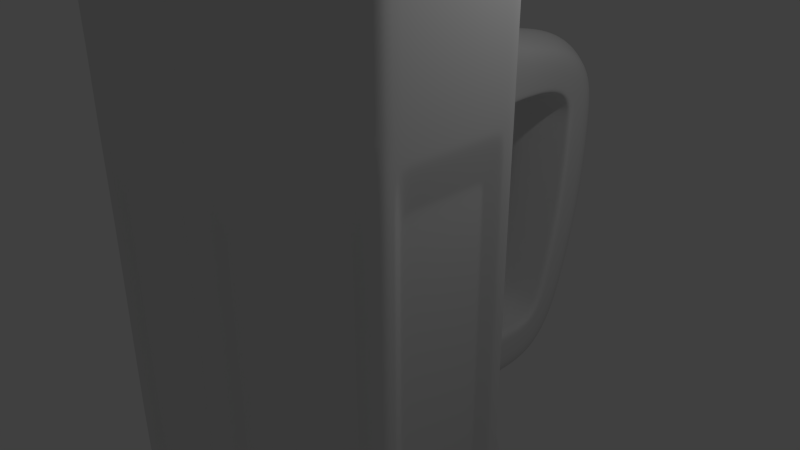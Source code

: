 # Source: choppe.blend  (saved by Blender 2.71.0; exported with 4.5.12 LTS)
import bpy
from mathutils import Matrix  # noqa: F401  (used for matrix-valued properties, if any)

bpy.ops.wm.read_factory_settings(use_empty=True)
scene = bpy.context.scene
scene.name = 'Scene'

# ---- collections
col_collection_1 = bpy.data.collections.new('Collection 1'); scene.collection.children.link(col_collection_1)

# ---- world
world_world = bpy.data.worlds.new('World'); scene.world = world_world
world_world.color = (0.05088, 0.05088, 0.05088)
world_world.use_sun_shadow = False
world_world.sun_shadow_jitter_overblur = 0.0
world_world.cycles.sampling_method = 'MANUAL'
world_world.cycles.sample_map_resolution = 256

# ---- cameras
cam_camera = bpy.data.cameras.new('Camera')
cam_camera.clip_end = 100.0
cam_camera.lens = 35.0
cam_camera.sensor_width = 32.0
cam_camera.sensor_height = 18.0
cam_camera.ortho_scale = 7.314
cam_camera.dof.focus_distance = 0.0

# ---- lights
light_lamp = bpy.data.lights.new('Lamp', 'POINT')
light_lamp.transmission_factor = 0.0
light_lamp.cutoff_distance = 30.0
light_lamp.energy = 100.0
light_lamp.shadow_buffer_clip_start = 1.001
light_lamp.shadow_soft_size = 0.1
light_lamp.shadow_maximum_resolution = 0.006
light_lamp.use_absolute_resolution = True
light_lamp.cycles.use_multiple_importance_sampling = False

# ---- meshes
me_cylinder = bpy.data.meshes.new('Cylinder')
me_cylinder.from_pydata([(0.01249, 2.436, -3.718), (0.01036, 2.355, 4.084), (-1.789, 1.482, -3.682), (1.658, 1.673, 4.084), (-2.494, -0.2184, -3.682), (2.267, -0.1549, 4.084), (-1.789, -1.919, -3.682), (1.584, -1.802, 4.084), (-0.08863, -2.624, -3.682), (-0.06287, -2.485, 4.084), (1.612, -1.919, -3.682), (-1.71, -1.802, 4.084), (2.317, -0.2184, -3.682), (-2.393, -0.1549, 4.084), (1.713, 1.732, -3.718), (-1.71, 1.492, 4.084), (0.01599, 2.365, 2.68), (1.662, 1.686, 2.682), (2.256, -0.1679, 2.678), (1.575, -1.811, 2.678), (-0.06813, -2.492, 2.678), (-1.711, -1.811, 2.678), (-2.392, -0.1679, 2.678), (-1.711, 1.475, 2.678), (1.655, 1.687, 1.442), (2.243, -0.1699, 1.443), (1.566, -1.805, 1.443), (-0.06895, -2.482, 1.443), (-1.704, -1.805, 1.443), (-2.381, -0.1699, 1.443), (-1.704, 1.465, 1.443), (0.02175, 2.364, 1.442), (1.639, 1.631, -1.834), (2.241, -0.2117, -1.753), (1.56, -1.857, -1.753), (-0.08589, -2.539, -1.753), (-1.732, -1.857, -1.753), (-2.413, -0.2117, -1.753), (-1.732, 1.434, -1.753), (-0.003962, 2.313, -1.912), (1.635, 1.646, -2.672), (2.208, -0.2156, -2.732), (1.536, -1.839, -2.732), (-0.08747, -2.511, -2.732), (-1.711, -1.839, -2.732), (-2.383, -0.2156, -2.732), (-1.711, 1.407, -2.732), (0.006774, 2.322, -2.617), (0.5624, 2.341, 2.518), (1.253, 2.059, 2.529), (1.405, 2.012, 1.649), (0.4228, 2.419, 1.65), (0.8239, 2.973, 2.367), (1.513, 2.69, 2.375), (1.639, 2.555, 1.666), (0.6495, 2.965, 1.658), (1.347, 1.876, -1.964), (0.3759, 2.283, -1.975), (1.195, 1.956, -2.669), (0.5347, 2.238, -2.641), (1.558, 2.378, -1.928), (0.5807, 2.785, -1.926), (1.415, 2.493, -2.73), (0.7561, 2.777, -2.733), (1.688, 2.689, -1.944), (0.708, 3.096, -1.933), (1.637, 3.035, -2.661), (0.9789, 3.322, -2.669), (1.833, 3.019, -1.541), (0.843, 3.429, -1.532), (1.889, 3.646, -1.726), (1.228, 3.922, -1.722), (1.958, 3.314, -0.2457), (0.9668, 3.717, -0.2437), (2.034, 3.99, -0.2908), (1.365, 4.248, -0.2887), (1.978, 3.368, 1.301), (0.992, 3.776, 1.295), (2.04, 4.006, 1.659), (1.377, 4.28, 1.655), (1.238, 3.984, 2.039), (1.931, 3.71, 2.051), (1.928, 3.249, 1.527), (0.9323, 3.657, 1.518), (1.805, 2.954, 1.646), (0.8117, 3.364, 1.64), (1.06, 3.55, 2.263), (1.748, 3.264, 2.267), (2.06, 4.056, 1.143), (1.398, 4.331, 1.141), (0.9966, 3.791, 1.063), (1.986, 3.383, 1.068), (1.801, 3.433, -2.263), (1.14, 3.712, -2.261), (0.7854, 3.29, -1.8), (1.772, 2.881, -1.811), (0.004472, 2.091, 4.084), (1.475, 1.482, 4.084), (2.019, -0.1501, 4.084), (1.41, -1.621, 4.084), (-0.06091, -2.23, 4.084), (-1.532, -1.621, 4.084), (-2.141, -0.1501, 4.084), (-1.532, 1.321, 4.084), (0.009901, 2.107, -3.044), (1.481, 1.494, -3.124), (2.019, -0.1501, -3.121), (1.41, -1.621, -3.121), (-0.06091, -2.23, -3.121), (-1.532, -1.621, -3.121), (-2.141, -0.1501, -3.121), (-1.532, 1.321, -3.121), (0.00939, 2.192, 2.831), (-1.595, 1.381, 2.83), (-2.23, -0.1518, 2.83), (-1.595, -1.685, 2.83), (-0.0616, -2.32, 2.83), (1.472, -1.685, 2.83), (2.107, -0.1518, 2.83), (1.545, 1.56, 2.832), (-1.527, 1.316, 2.337), (-2.135, -0.15, 2.337), (-1.527, -1.616, 2.337), (-0.06086, -2.224, 2.337), (1.406, -1.616, 2.337), (2.013, -0.15, 2.337), (1.474, 1.477, 2.345), (0.002881, 2.086, 2.342), (-1.515, 1.305, -1.472), (-2.118, -0.1497, -1.472), (-1.515, -1.604, -1.472), (-0.06073, -2.207, -1.472), (1.394, -1.604, -1.472), (1.996, -0.1497, -1.472), (1.458, 1.466, -1.47), (0.005312, 2.068, -1.552), (0.01054, 2.355, 4.028), (1.658, 1.673, 4.028), (2.266, -0.1555, 4.028), (1.584, -1.803, 4.028), (-0.06308, -2.485, 4.028), (-1.71, -1.803, 4.028), (-2.392, -0.1555, 4.028), (-1.71, 1.492, 4.028), (0.004537, 2.094, 4.045), (-1.534, 1.323, 4.045), (-2.144, -0.1502, 4.045), (-1.534, -1.623, 4.045), (-0.06093, -2.233, 4.045), (1.412, -1.623, 4.045), (2.022, -0.1502, 4.045), (1.477, 1.484, 4.045), (1.714, 1.732, -3.493), (2.317, -0.2184, -3.457), (1.612, -1.92, -3.457), (-0.08863, -2.624, -3.457), (-1.79, -1.92, -3.457), (0.0125, 2.437, -3.493), (-1.79, 1.483, -3.457), (-2.494, -0.2184, -3.457), (1.648, 1.663, -3.222), (2.228, -0.2161, -3.187), (1.55, -1.854, -3.187), (-0.08769, -2.532, -3.187), (-1.725, -1.854, -3.187), (-2.404, -0.2161, -3.187), (0.01098, 2.343, -3.164), (-1.725, 1.421, -3.187), (2.199, -0.3022, 2.236), (1.627, -1.683, 2.236), (2.188, -0.3039, 1.443), (1.619, -1.678, 1.443), (2.187, -0.339, -1.762), (1.614, -1.722, -1.762), (2.158, -0.3423, -2.311), (1.593, -1.706, -2.311), (2.031, -0.4359, 1.703), (1.589, -1.503, 1.703), (2.023, -0.4373, 1.361), (1.583, -1.499, 1.361), (2.022, -0.4644, -1.683), (1.579, -1.533, -1.683), (2.0, -0.4669, -2.001), (1.564, -1.521, -2.001), (1.445, -1.867, 2.244), (0.05842, -2.441, 2.244), (1.437, -1.861, 1.439), (0.05773, -2.432, 1.439), (1.432, -1.906, -1.753), (0.04344, -2.481, -1.753), (1.411, -1.89, -2.319), (0.04211, -2.457, -2.319), (-0.1909, -2.444, 2.267), (-1.59, -1.864, 2.267), (-0.1916, -2.435, 1.438), (-1.584, -1.858, 1.438), (-0.206, -2.484, -1.785), (-1.608, -1.903, -1.785), (-0.2074, -2.46, -2.341), (-1.59, -1.887, -2.341), (-1.765, -1.685, 2.241), (-2.339, -0.3005, 2.241), (-1.759, -1.679, 1.434), (-2.329, -0.3022, 1.434), (-1.782, -1.724, -1.756), (-2.356, -0.3374, -1.756), (-1.765, -1.708, -2.316), (-2.331, -0.3407, -2.316), (-2.341, -0.04893, 2.263), (-1.762, 1.348, 2.263), (-2.332, -0.05065, 1.445), (-1.756, 1.339, 1.445), (-2.359, -0.08616, -1.749), (-1.78, 1.313, -1.749), (-2.333, -0.08947, -2.337), (-1.762, 1.291, -2.337), (-0.1092, 2.293, 2.281), (-1.588, 1.535, 2.281), (-1.582, 1.526, 1.44), (-0.1041, 2.296, 1.44), (-1.606, 1.499, -1.74), (-0.1269, 2.252, -1.86), (-1.588, 1.477, -2.355), (-0.1142, 2.257, -2.369), (1.702, 1.534, 2.251), (2.207, -0.02899, 2.251), (1.7, 1.54, 1.444), (2.196, -0.0307, 1.444), (1.686, 1.492, -1.787), (2.195, -0.06604, -1.756), (1.68, 1.505, -2.351), (2.167, -0.06932, -2.326), (1.657, 1.294, 1.707), (2.046, 0.09151, 1.707), (1.655, 1.299, 1.364), (2.038, 0.0902, 1.364), (1.645, 1.262, -1.648), (2.037, 0.063, -1.648), (1.64, 1.272, -2.026), (2.015, 0.06047, -2.002), (1.239, -1.855, 1.701), (0.1724, -2.296, 1.701), (1.233, -1.851, 1.365), (0.1719, -2.29, 1.365), (1.229, -1.885, -1.678), (0.1609, -2.327, -1.678), (1.213, -1.873, -2.004), (0.1599, -2.309, -2.004), (-0.319, -2.299, 1.721), (-1.397, -1.852, 1.721), (-0.3195, -2.292, 1.319), (-1.392, -1.848, 1.319), (-0.3306, -2.33, -1.639), (-1.411, -1.882, -1.639), (-0.3317, -2.311, -2.005), (-1.397, -1.87, -2.005), (-1.738, -1.515, 1.743), (-2.19, -0.4242, 1.743), (-1.733, -1.511, 1.361), (-2.182, -0.4255, 1.361), (-1.752, -1.546, -1.643), (-2.204, -0.4532, -1.643), (-1.738, -1.533, -2.023), (-2.184, -0.4558, -2.023), (-2.193, 0.04163, 1.769), (-1.735, 1.148, 1.769), (-2.185, 0.04027, 1.35), (-1.73, 1.14, 1.35), (-2.207, 0.01216, -1.643), (-1.749, 1.12, -1.643), (-2.187, 0.00955, -2.047), (-1.734, 1.102, -2.047), (-0.2304, 2.101, 1.79), (-1.406, 1.498, 1.79), (-1.4, 1.491, 1.36), (-0.2263, 2.103, 1.36), (-1.419, 1.47, -1.648), (-0.2448, 2.068, -1.697), (-1.405, 1.452, -2.068), (-0.2343, 2.072, -2.109), (1.188, 2.113, 2.575), (1.425, 1.984, 2.379), (0.6664, 2.33, 2.575), (0.3909, 2.402, 2.272), (1.403, 1.999, 1.765), (1.292, 2.057, 1.648), (0.4155, 2.408, 1.767), (0.5652, 2.358, 1.648), (1.873, 3.797, 2.09), (1.687, 3.342, 2.309), (1.449, 2.757, 2.419), (1.685, 2.607, 2.26), (1.907, 3.148, 2.15), (2.078, 3.563, 1.95), (1.514, 4.359, 1.165), (1.362, 3.946, -1.763), (0.9276, 2.975, 2.417), (1.159, 3.563, 2.307), (1.488, 4.307, 1.689), (1.272, 3.731, -2.316), (1.52, 4.283, -0.2956), (1.361, 4.009, 2.087), (0.8703, 3.562, 2.117), (1.137, 4.151, -0.2764), (1.028, 3.941, 1.89), (1.177, 4.25, 1.126), (1.162, 4.214, 1.574), (0.6498, 3.023, 2.187), (2.02, 3.467, 1.366), (1.643, 2.556, 1.763), (2.036, 3.504, 1.084), (2.023, 3.467, -0.2571), (1.953, 3.299, 1.599), (1.9, 3.179, -1.597), (1.825, 2.99, 1.752), (2.167, 3.813, 1.584), (2.161, 3.796, -0.2819), (2.188, 3.867, 1.132), (2.009, 3.441, -1.685), (1.999, 4.157, 1.167), (1.982, 4.101, 1.691), (1.964, 4.099, -0.2962), (1.809, 3.759, -1.766), (1.234, 1.973, -2.808), (1.547, 3.143, -2.731), (1.718, 3.545, -2.319), (1.446, 2.53, -2.795), (1.923, 3.238, -2.151), (1.788, 2.911, -2.534), (1.582, 2.411, -2.59), (1.361, 1.874, -2.514), (1.808, 2.966, -1.897), (1.706, 2.73, -2.07), (1.557, 2.371, -2.112), (1.343, 1.865, -2.125), (1.863, 3.458, 1.075), (1.812, 3.313, 1.536), (1.667, 3.118, -1.555), (1.697, 3.007, 1.655), (1.863, 3.436, 1.308), (1.508, 2.774, -1.952), (1.52, 2.606, 1.673), (1.17, 1.95, -1.839), (1.825, 3.395, -0.2467), (1.367, 2.453, -1.932), (1.598, 2.971, -1.824), (1.36, 1.873, -2.505), (0.5833, 2.827, -2.54), (0.9087, 3.613, -2.107), (0.9949, 3.818, -1.667), (0.361, 2.289, -2.494), (0.7781, 3.299, -2.454), (0.4928, 2.33, 2.677), (1.301, 2.003, 2.679), (1.502, 1.88, 2.396), (1.483, 1.903, 1.738), (0.52, 2.286, 1.541), (1.254, 1.981, 1.545), (0.2323, 2.379, 2.269), (0.2645, 2.393, 1.715), (0.0127, 2.358, 3.353), (1.658, 1.676, 3.353), (2.261, -0.1617, 3.353), (1.58, -1.807, 3.353), (-0.0656, -2.488, 3.353), (-1.711, -1.807, 3.353), (-2.392, -0.1617, 3.353), (-1.711, 1.483, 3.353), (1.672, 1.529, -2.407), (2.174, -0.09424, -2.396), (2.203, -0.09085, -1.756), (1.678, 1.516, -1.795), (2.204, -0.05442, 1.444), (1.692, 1.565, 1.444), (2.216, -0.05266, 2.323), (1.694, 1.559, 2.323), (2.168, -0.3174, -2.393), (1.582, -1.732, -2.393), (1.603, -1.749, -1.76), (2.197, -0.314, -1.76), (1.608, -1.703, 1.443), (2.199, -0.2776, 1.443), (1.616, -1.708, 2.322), (2.21, -0.2759, 2.322), (1.437, -1.879, -2.405), (0.01526, -2.468, -2.405), (0.01665, -2.493, -1.753), (1.458, -1.896, -1.753), (0.03149, -2.443, 1.44), (1.463, -1.85, 1.44), (0.03221, -2.451, 2.334), (1.472, -1.855, 2.334), (-0.1848, -2.469, -2.414), (-1.612, -1.878, -2.414), (-1.631, -1.895, -1.779), (-0.1834, -2.494, -1.779), (-1.606, -1.848, 1.439), (-0.1685, -2.444, 1.439), (-1.613, -1.854, 2.344), (-0.1678, -2.453, 2.344), (-1.753, -1.736, -2.406), (-2.342, -0.3137, -2.406), (-2.369, -0.3103, -1.756), (-1.771, -1.753, -1.756), (-2.34, -0.2737, 1.436), (-1.747, -1.706, 1.436), (-2.35, -0.2719, 2.335), (-1.754, -1.712, 2.335), (-2.344, -0.1156, -2.419), (-1.751, 1.315, -2.419), (-1.77, 1.338, -1.75), (-2.37, -0.1122, -1.75), (-1.745, 1.365, 1.445), (-2.342, -0.07536, 1.445), (-1.752, 1.375, 2.349), (-2.352, -0.07358, 2.349), (-1.608, 1.466, -2.416), (-0.09445, 2.266, -2.413), (-0.1071, 2.261, -1.869), (-1.626, 1.489, -1.742), (-0.08389, 2.307, 1.44), (-1.601, 1.516, 1.441), (-0.08924, 2.304, 2.345), (-1.608, 1.525, 2.345), (-2.203, -0.001248, -2.078), (-1.737, 1.123, -2.078), (-1.752, 1.141, -1.654), (-2.224, 0.001442, -1.654), (-1.733, 1.162, 1.36), (-2.201, 0.03036, 1.36), (-1.738, 1.169, 1.823), (-2.209, 0.03176, 1.823), (-1.431, 1.456, -2.109), (-0.2174, 2.098, -2.147), (-0.2283, 2.093, -1.721), (-1.446, 1.474, -1.661), (-0.209, 2.13, 1.371), (-1.426, 1.496, 1.371), (-0.2133, 2.128, 1.859), (-1.431, 1.503, 1.859), (-1.741, -1.557, -2.064), (-2.204, -0.4399, -2.064), (-2.225, -0.4373, -1.659), (-1.756, -1.57, -1.659), (-2.203, -0.4085, 1.371), (-1.737, -1.534, 1.371), (-2.21, -0.4071, 1.811), (-1.742, -1.538, 1.811), (-0.3185, -2.327, -2.04), (-1.417, -1.872, -2.04), (-1.432, -1.885, -1.654), (-0.3174, -2.346, -1.654), (-1.413, -1.849, 1.331), (-0.3059, -2.307, 1.331), (-1.418, -1.853, 1.779), (-0.3054, -2.314, 1.779), (1.233, -1.874, -2.036), (0.1479, -2.324, -2.036), (0.1489, -2.343, -1.685), (1.249, -1.887, -1.685), (0.1603, -2.304, 1.373), (1.253, -1.852, 1.373), (0.1608, -2.311, 1.757), (1.26, -1.856, 1.757), (2.018, -0.4531, -2.035), (1.567, -1.541, -2.035), (1.583, -1.554, -1.692), (2.04, -0.4505, -1.692), (1.587, -1.519, 1.37), (2.041, -0.4225, 1.37), (1.593, -1.523, 1.762), (2.05, -0.4212, 1.762), (1.645, 1.299, -2.067), (2.033, 0.04531, -2.04), (2.055, 0.04792, -1.66), (1.649, 1.289, -1.66), (2.056, 0.07607, 1.373), (1.66, 1.327, 1.373), (2.065, 0.07743, 1.77), (1.662, 1.323, 1.77), (-1.483, -1.878, -2.154), (-1.498, -1.892, -1.704), (-1.478, -1.852, 1.372), (-1.483, -1.857, 1.964), (-0.2764, -2.377, -2.154), (-0.2752, -2.398, -1.704), (-0.2626, -2.356, 1.372), (-0.262, -2.363, 1.964), (0.1049, -2.378, -2.151), (0.106, -2.399, -1.713), (0.1186, -2.356, 1.4), (0.1192, -2.364, 1.955), (1.306, -1.881, -2.151), (1.323, -1.895, -1.713), (1.328, -1.856, 1.4), (1.335, -1.86, 1.955), (1.58, -1.624, -2.173), (1.598, -1.638, -1.727), (1.603, -1.598, 1.407), (1.61, -1.603, 1.999), (2.088, -0.3977, -2.173), (2.113, -0.3948, -1.727), (2.114, -0.3632, 1.407), (2.124, -0.3617, 1.999), (2.1, -0.01201, -2.183), (2.125, -0.009056, -1.708), (2.126, 0.02268, 1.409), (2.136, 0.02422, 2.01), (1.662, 1.402, -2.213), (1.668, 1.39, -1.712), (1.68, 1.433, 1.409), (1.682, 1.428, 2.01), (-2.268, -0.3903, -2.19), (-2.291, -0.3873, -1.708), (-2.266, -0.3553, 1.402), (-2.274, -0.3538, 2.026), (-1.753, -1.633, -2.19), (-1.769, -1.647, -1.708), (-1.748, -1.607, 1.402), (-1.753, -1.612, 2.026), (-1.75, 1.207, -2.208), (-1.766, 1.227, -1.702), (-1.744, 1.251, 1.403), (-1.75, 1.259, 2.043), (-2.268, -0.04536, -2.208), (-2.292, -0.04236, -1.702), (-2.267, -0.01014, 1.403), (-2.275, -0.008584, 2.043), (-0.1658, 2.177, -2.261), (-0.1777, 2.173, -1.794), (-0.1566, 2.213, 1.406), (-0.1612, 2.211, 2.07), (-1.509, 1.466, -2.232), (-1.526, 1.487, -1.7), (-1.504, 1.511, 1.406), (-1.51, 1.519, 2.07), (2.216, -0.002081, 4.084), (2.266, -0.05533, -3.685), (2.206, -0.01337, 2.678), (2.16, -0.05994, -2.735), (1.974, -0.01363, 4.084), (1.974, -0.01363, -3.121), (2.059, -0.009548, 2.83), (1.968, -0.01391, 2.337), (1.951, -0.01469, -1.472), (2.215, -0.002533, 4.028), (1.976, -0.0135, 4.045), (2.267, -0.05531, -3.46), (2.18, -0.05908, -3.19), (2.165, 0.1017, 2.251), (2.126, 0.06235, -2.329), (2.013, 0.1921, 1.707), (2.006, 0.1913, 1.364), (2.004, 0.1633, -1.648), (1.984, 0.1618, -2.003), (2.211, -0.00795, 3.353), (2.132, 0.04151, -2.398), (2.172, 0.08213, 2.323), (2.0, 0.1502, -2.041), (2.031, 0.1816, 1.77), (2.063, 0.1063, -2.185), (2.098, 0.1417, 2.01), (1.704, 1.533, 4.084), (1.517, 1.357, 4.084), (1.518, 1.358, -3.121), (1.76, 1.582, -3.49), (1.692, 1.517, -3.219), (1.734, 1.436, 2.323), (1.693, 1.227, 1.77), (1.717, 1.321, 2.01), (1.76, 1.582, -3.715), (1.704, 1.538, 2.678), (1.676, 1.503, -2.718), (1.583, 1.419, 2.83), (1.512, 1.352, 2.337), (1.5, 1.341, -1.472), (1.704, 1.533, 4.028), (1.519, 1.359, 4.045), (1.74, 1.414, 2.251), (1.717, 1.384, -2.353), (1.687, 1.202, 1.707), (1.685, 1.206, 1.364), (1.675, 1.17, -1.648), (1.669, 1.179, -2.022), (1.704, 1.536, 3.353), (1.71, 1.405, -2.419), (1.674, 1.203, -2.061), (1.696, 1.294, -2.207), (2.214, -0.2826, 4.084), (2.262, -0.3502, -3.682), (2.203, -0.2952, 2.678), (2.156, -0.3413, -2.732), (1.972, -0.2641, 4.084), (1.972, -0.2641, -3.121), (2.057, -0.2706, 2.83), (1.966, -0.2636, 2.337), (1.95, -0.2624, -1.472), (2.213, -0.2831, 4.028), (1.975, -0.2643, 4.045), (2.262, -0.3502, -3.457), (2.176, -0.343, -3.187), (2.154, -0.4092, 2.236), (2.115, -0.448, -2.311), (1.997, -0.5186, 1.703), (1.989, -0.5195, 1.361), (1.988, -0.5472, -1.683), (1.966, -0.5486, -2.001), (2.208, -0.2891, 3.353), (2.123, -0.4271, -2.393), (2.164, -0.3869, 2.322), (1.983, -0.5374, -2.035), (2.014, -0.5065, 1.762), (2.049, -0.4927, -2.173), (2.084, -0.4579, 1.999), (1.688, -1.736, -3.682), (1.648, -1.634, 2.678), (1.608, -1.664, -2.732), (1.54, -1.52, 2.83), (1.471, -1.459, 2.337), (1.459, -1.448, -1.472), (1.657, -1.626, 4.028), (1.477, -1.465, 4.045), (1.688, -1.535, 2.236), (1.654, -1.56, -2.311), (1.637, -1.388, 1.703), (1.631, -1.385, 1.361), (1.627, -1.418, -1.683), (1.611, -1.408, -2.001), (1.653, -1.63, 3.353), (1.645, -1.58, -2.393), (1.615, -1.424, -2.035), (1.635, -1.492, -2.173), (1.658, -1.625, 4.084), (1.475, -1.463, 4.084), (1.475, -1.463, -3.121), (1.688, -1.737, -3.457), (1.623, -1.678, -3.187), (1.68, -1.554, 2.322), (1.643, -1.404, 1.762), (1.665, -1.47, 1.999), (1.36, -1.895, 4.084), (1.381, -2.015, -3.682), (1.351, -1.904, 2.678), (1.315, -1.93, -2.732), (1.21, -1.704, 4.084), (1.21, -1.704, -3.121), (1.263, -1.771, 2.83), (1.206, -1.699, 2.337), (1.196, -1.686, -1.472), (1.36, -1.896, 4.028), (1.211, -1.706, 4.045), (1.381, -2.015, -3.457), (1.327, -1.946, -3.187), (1.256, -1.945, 2.244), (1.225, -1.967, -2.319), (1.093, -1.915, 1.701), (1.088, -1.91, 1.365), (1.083, -1.945, -1.678), (1.07, -1.932, -2.004), (1.356, -1.9, 3.353), (1.243, -1.96, -2.405), (1.276, -1.936, 2.334), (1.085, -1.936, -2.036), (1.11, -1.918, 1.757), (1.142, -1.948, -2.151), (1.169, -1.929, 1.955), (0.1172, -2.539, -3.682), (0.1307, -2.409, 2.678), (0.1089, -2.43, -2.732), (0.1239, -2.243, 2.83), (0.1166, -2.15, 2.337), (0.1153, -2.134, -1.472), (0.1362, -2.402, 4.028), (0.1173, -2.159, 4.045), (0.2261, -2.371, 2.244), (0.2078, -2.388, -2.319), (0.3014, -2.243, 1.701), (0.3002, -2.237, 1.365), (0.2901, -2.274, -1.678), (0.2873, -2.256, -2.004), (0.1335, -2.406, 3.353), (0.1873, -2.397, -2.405), (0.2792, -2.27, -2.036), (0.2502, -2.318, -2.151), (0.1365, -2.402, 4.084), (0.1171, -2.156, 4.084), (0.1171, -2.156, -3.121), (0.1172, -2.539, -3.457), (0.1105, -2.45, -3.187), (0.2064, -2.379, 2.334), (0.2938, -2.256, 1.757), (0.2663, -2.303, 1.955), (-0.249, -2.407, 4.084), (-0.2808, -2.544, -3.682), (-0.2538, -2.415, 2.678), (-0.2709, -2.435, -2.732), (-0.2271, -2.161, 4.084), (-0.2271, -2.161, -3.121), (-0.2348, -2.248, 2.83), (-0.2266, -2.155, 2.337), (-0.2251, -2.139, -1.472), (-0.2492, -2.408, 4.028), (-0.2273, -2.164, 4.045), (-0.2808, -2.545, -3.457), (-0.2727, -2.455, -3.187), (-0.349, -2.378, 2.267), (-0.3636, -2.395, -2.341), (-0.4408, -2.248, 1.721), (-0.4407, -2.242, 1.319), (-0.4527, -2.279, -1.639), (-0.452, -2.262, -2.005), (-0.2515, -2.411, 3.353), (-0.3461, -2.403, -2.414), (-0.3311, -2.385, 2.344), (-0.4427, -2.276, -2.04), (-0.4311, -2.262, 1.779), (-0.4127, -2.321, -2.154), (-0.4, -2.306, 1.964), (-1.537, -2.024, -3.682), (-1.468, -1.912, 2.678), (-1.47, -1.938, -2.732), (-1.368, -1.779, 2.83), (-1.31, -1.706, 2.337), (-1.3, -1.694, -1.472), (-1.466, -1.904, 4.028), (-1.315, -1.713, 4.045), (-1.383, -1.95, 2.267), (-1.385, -1.972, -2.341), (-1.238, -1.918, 1.721), (-1.233, -1.914, 1.319), (-1.251, -1.949, -1.639), (-1.239, -1.936, -2.005), (-1.467, -1.908, 3.353), (-1.401, -1.966, -2.414), (-1.255, -1.939, -2.04), (-1.304, -1.952, -2.154), (-1.466, -1.903, 4.084), (-1.314, -1.711, 4.084), (-1.314, -1.711, -3.121), (-1.538, -2.024, -3.457), (-1.483, -1.954, -3.187), (-1.399, -1.943, 2.344), (-1.253, -1.922, 1.779), (-1.302, -1.932, 1.964), (-1.863, -1.742, -3.682), (-1.781, -1.631, 4.084), (-1.782, -1.64, 2.678), (-1.78, -1.67, -2.732), (-1.595, -1.468, 4.084), (-1.595, -1.468, -3.121), (-1.661, -1.526, 2.83), (-1.59, -1.464, 2.337), (-1.578, -1.453, -1.472), (-1.781, -1.631, 4.028), (-1.597, -1.47, 4.045), (-1.863, -1.743, -3.457), (-1.796, -1.683, -3.187), (-1.825, -1.541, 2.241), (-1.823, -1.566, -2.316), (-1.785, -1.402, 1.743), (-1.78, -1.398, 1.361), (-1.799, -1.432, -1.643), (-1.784, -1.421, -2.023), (-1.782, -1.636, 3.353), (-1.814, -1.588, -2.406), (-1.816, -1.562, 2.335), (-1.789, -1.441, -2.064), (-1.791, -1.421, 1.811), (-1.806, -1.504, -2.19), (-1.808, -1.481, 2.026), (-2.425, -0.385, -3.682), (-2.325, -0.3289, 2.678), (-2.317, -0.3746, -2.732), (-2.168, -0.302, 2.83), (-2.075, -0.2937, 2.337), (-2.059, -0.2922, -1.472), (-2.326, -0.3168, 4.028), (-2.084, -0.2944, 4.045), (-2.282, -0.4361, 2.241), (-2.275, -0.4746, -2.316), (-2.146, -0.531, 1.743), (-2.138, -0.5318, 1.361), (-2.16, -0.5603, -1.643), (-2.14, -0.5614, -2.023), (-2.325, -0.3228, 3.353), (-2.284, -0.4531, -2.406), (-2.159, -0.5494, -2.064), (-2.217, -0.512, -2.19), (-2.326, -0.3163, 4.084), (-2.081, -0.2942, 4.084), (-2.081, -0.2942, -3.121), (-2.425, -0.3851, -3.457), (-2.337, -0.3765, -3.187), (-2.292, -0.413, 2.335), (-2.164, -0.5179, 1.811), (-2.223, -0.477, 2.026), (-2.422, -0.04498, -3.682), (-2.323, 0.01304, 4.084), (-2.323, -0.0003352, 2.678), (-2.314, -0.05006, -2.732), (-2.079, -0.0001282, 4.084), (-2.079, -0.0001282, -3.121), (-2.165, 0.004523, 2.83), (-2.073, -0.0004539, 2.337), (-2.056, -0.001336, -1.472), (-2.323, 0.0125, 4.028), (-2.081, 1.711e-05, 4.045), (-2.422, -0.04496, -3.457), (-2.334, -0.04911, -3.187), (-2.282, 0.09355, 2.263), (-2.275, 0.05127, -2.337), (-2.146, 0.1544, 1.769), (-2.139, 0.1525, 1.35), (-2.161, 0.1251, -1.643), (-2.141, 0.1209, -2.047), (-2.323, 0.006083, 3.353), (-2.283, 0.03028, -2.419), (-2.291, 0.0741, 2.349), (-2.155, 0.1133, -2.078), (-2.161, 0.1478, 1.823), (-2.215, 0.08231, -2.208), (-2.222, 0.1207, 2.043), (-1.87, 1.288, -3.682), (-1.789, 1.288, 2.678), (-1.787, 1.222, -2.732), (-1.667, 1.206, 2.83), (-1.597, 1.149, 2.337), (-1.584, 1.139, -1.472), (-1.788, 1.304, 4.028), (-1.603, 1.154, 4.045), (-1.829, 1.189, 2.263), (-1.827, 1.133, -2.337), (-1.787, 1.021, 1.769), (-1.782, 1.015, 1.35), (-1.801, 0.9932, -1.643), (-1.786, 0.9772, -2.047), (-1.789, 1.296, 3.353), (-1.819, 1.152, -2.419), (-1.791, 0.9942, -2.078), (-1.809, 1.064, -2.208), (-1.788, 1.304, 4.084), (-1.601, 1.153, 4.084), (-1.601, 1.153, -3.121), (-1.87, 1.288, -3.457), (-1.803, 1.234, -3.187), (-1.82, 1.209, 2.349), (-1.792, 1.04, 1.823), (-1.81, 1.114, 2.043), (-1.532, 1.619, -3.687), (-1.464, 1.616, 4.084), (-1.465, 1.602, 2.678), (-1.465, 1.537, -2.737), (-1.312, 1.431, 4.084), (-1.312, 1.431, -3.121), (-1.366, 1.496, 2.83), (-1.309, 1.426, 2.337), (-1.298, 1.414, -1.472), (-1.464, 1.615, 4.028), (-1.314, 1.433, 4.045), (-1.532, 1.619, -3.462), (-1.477, 1.553, -3.192), (-1.377, 1.643, 2.281), (-1.377, 1.588, -2.359), (-1.238, 1.584, 1.79), (-1.233, 1.578, 1.36), (-1.252, 1.555, -1.648), (-1.238, 1.541, -2.072), (-1.465, 1.608, 3.353), (-1.391, 1.58, -2.42), (-1.391, 1.637, 2.345), (-1.258, 1.547, -2.112), (-1.257, 1.593, 1.859), (-1.317, 1.568, -2.236), (-1.317, 1.618, 2.07), (-0.2251, 2.31, -3.713), (-0.2127, 2.244, 2.678), (-0.2177, 2.198, -2.684), (-0.2046, 2.078, 2.83), (-0.1976, 1.983, 2.337), (-0.1964, 1.966, -1.488), (-0.2163, 2.242, 4.028), (-0.1983, 1.992, 4.045), (-0.3042, 2.193, 2.281), (-0.3085, 2.154, -2.376), (-0.3853, 2.021, 1.79), (-0.3811, 2.022, 1.36), (-0.3997, 1.989, -1.651), (-0.3887, 1.99, -2.091), (-0.2145, 2.243, 3.353), (-0.2939, 2.161, -2.431), (-0.3774, 2.013, -2.132), (-0.3429, 2.083, -2.256), (-0.2165, 2.241, 4.084), (-0.1981, 1.989, 4.084), (-0.1981, 1.989, -3.106), (-0.2251, 2.311, -3.488), (-0.2191, 2.219, -3.204), (-0.2895, 2.201, 2.345), (-0.3739, 2.046, 1.859), (-0.3391, 2.12, 2.07), (0.834, 2.014, 4.084), (0.8696, 2.104, 2.893), (0.7399, 1.786, 4.084), (0.7689, 1.86, -3.264), (0.802, 1.939, 2.969), (0.7534, 1.822, 2.483), (0.7374, 1.783, -1.353), (0.7409, 1.789, 4.045), (0.8341, 2.014, 4.028), (0.9536, 2.269, 2.664), (1.224, 2.935, 2.501), (1.466, 3.543, 2.39), (1.669, 4.002, 2.159), (1.806, 4.359, 1.202), (1.786, 4.307, 1.745), (1.791, 4.272, -0.3027), (1.622, 3.93, -1.81), (1.528, 3.711, -2.377), (0.9116, 2.206, 2.77), (0.8534, 2.062, 3.361), (1.091, 3.331, -2.726), (0.6497, 2.224, -2.764), (0.8735, 2.775, -2.801), (1.348, 3.303, -2.801), (0.855, 2.113, -3.721), (0.8531, 2.084, -3.362), (1.114, 2.732, -2.873), (0.8844, 2.167, -2.938), (0.8517, 2.071, -3.031), (0.8772, 2.151, -3.53), (0.8445, 2.043, 1.411), (0.7718, 2.011, -1.417), (1.427, 3.616, 1.059), (1.191, 3.127, -1.794), (0.93, 2.213, 1.635), (1.369, 3.478, 1.511), (1.254, 3.27, -1.528), (1.253, 3.182, 1.63), (1.424, 3.598, 1.288), (1.108, 2.934, -1.924), (1.085, 2.786, 1.648), (0.7765, 2.122, -1.873), (1.393, 3.549, -0.2421), (0.9751, 2.621, -1.906), (0.889, 2.14, 1.531), (1.042, 3.907, 1.079), (0.953, 3.718, 1.598), (0.6495, 2.978, 1.775), (1.03, 3.875, 1.358), (0.8241, 3.405, 1.74), (1.018, 3.848, -0.2536), (0.5815, 2.799, -2.12), (0.8872, 3.542, -1.572), (0.3723, 2.284, -2.096), (0.8221, 3.386, -1.892), (0.7273, 3.152, -2.077), (0.1791, 2.299, -2.11), (0.1755, 2.306, -2.462), (1.468, 1.766, -2.146), (1.472, 1.781, -2.448), (1.16, 1.898, -1.762), (0.774, 2.063, -1.631), (0.4002, 2.211, -1.869), (-0.9091, -2.284, -3.682), (-0.8608, -2.163, 2.678), (-0.8705, -2.187, -2.732), (-0.8012, -2.014, 2.83), (-0.7683, -1.931, 2.337), (-0.7624, -1.916, -1.472), (-0.8577, -2.156, 4.028), (-0.7714, -1.939, 4.045), (-0.866, -2.164, 2.267), (-0.8742, -2.184, -2.341), (-0.8393, -2.083, 1.721), (-0.8371, -2.078, 1.319), (-0.8517, -2.114, -1.639), (-0.8456, -2.099, -2.005), (-0.8592, -2.16, 3.353), (-0.8735, -2.184, -2.414), (-0.8486, -2.108, -2.04), (-0.8583, -2.136, -2.154), (-0.8576, -2.155, 4.084), (-0.7704, -1.936, 4.084), (-0.7704, -1.936, -3.121), (-0.9093, -2.284, -3.457), (-0.8777, -2.205, -3.187), (-0.865, -2.164, 2.344), (-0.8421, -2.092, 1.779), (-0.8512, -2.119, 1.964), (0.6846, 1.733, -3.301), (0.3666, 0.7806, -3.369), (0.2784, 0.6605, -3.378), (0.2177, 0.5183, -3.372), (-0.2757, -0.6734, -3.322), (-0.3403, -0.8295, -3.316), (-0.4123, -0.9493, -3.296), (-0.7341, -1.8, -3.164), (-0.7936, -1.919, -3.145), (-1.152, -2.189, -3.682), (-0.6109, -2.41, -3.681), (0.01205, 2.435, -3.814), (-1.79, 1.482, -3.777), (-2.494, -0.2191, -3.777), (-1.79, -1.92, -3.777), (-0.08907, -2.624, -3.777), (1.612, -1.92, -3.777), (2.316, -0.2191, -3.777), (1.713, 1.731, -3.814), (2.266, -0.05601, -3.78), (1.759, 1.581, -3.811), (2.262, -0.3509, -3.777), (1.688, -1.737, -3.777), (1.38, -2.016, -3.777), (0.1167, -2.539, -3.777), (-1.538, -2.024, -3.777), (-1.863, -1.743, -3.777), (-2.425, -0.3857, -3.777), (-2.423, -0.04566, -3.777), (-1.87, 1.288, -3.777), (-1.533, 1.618, -3.783), (-0.2255, 2.31, -3.809), (0.8545, 2.113, -3.817), (-1.153, -2.19, -3.777), (-0.6113, -2.41, -3.777), (-0.5632, 2.086, -3.802), (-0.7173, 1.837, -3.801), (-1.779, 0.005955, -3.793), (-1.917, -0.2329, -3.792), (-1.916, -0.4283, -3.79), (-0.2355, 2.208, -3.809), (-0.3609, 1.956, -3.808), (-1.226, -0.02935, -3.802), (-1.338, -0.289, -3.801), (-1.385, -0.5016, -3.798), (0.6864, 1.911, -3.813), (0.567, 1.68, -3.812), (-0.3033, -0.3068, -3.806), (-0.4168, -0.5674, -3.805), (-0.5375, -0.7724, -3.801), (1.623, 1.514, -3.81), (1.516, 1.292, -3.809), (0.6614, -0.7816, -3.802), (0.5496, -1.054, -3.802), (0.3689, -1.231, -3.798), (1.773, 1.325, -3.807), (1.716, 1.098, -3.806), (1.233, -1.154, -3.796), (1.169, -1.45, -3.794), (0.973, -1.615, -3.792)], [], [(908, 900, 3, 137), (545, 536, 5, 138), (620, 632, 7, 139), (672, 684, 9, 140), (724, 736, 11, 141), (776, 788, 13, 142), (849, 15, 103, 852), (880, 892, 1, 136), (828, 840, 15, 143), (31, 51, 287, 356), (368, 371, 228, 230), (376, 379, 172, 174), (384, 387, 188, 190), (392, 395, 196, 198), (400, 403, 204, 206), (416, 419, 220, 222), (408, 411, 212, 214), (931, 930, 24, 32), (370, 369, 231, 229), (378, 377, 175, 173), (386, 385, 191, 189), (394, 393, 199, 197), (402, 401, 207, 205), (418, 417, 223, 221), (410, 409, 215, 213), (40, 928, 927, 323), (585, 368, 230, 579), (608, 376, 174, 602), (660, 384, 190, 654), (712, 392, 198, 706), (764, 400, 206, 758), (868, 416, 222, 862), (816, 408, 214, 810), (929, 152, 14, 924), (547, 153, 12, 537), (635, 154, 10, 614), (687, 155, 8, 666), (739, 156, 6, 718), (791, 159, 4, 770), (895, 157, 0, 874), (843, 158, 2, 822), (934, 287, 51, 55, 940), (16, 48, 283, 358), (24, 50, 284, 355), (17, 49, 280, 353), (937, 85, 83, 935), (286, 283, 307, 947), (284, 50, 54, 309), (290, 280, 49, 53), (58, 323, 326, 62), (59, 47, 957, 350), (56, 32, 958, 334), (961, 960, 342, 941), (62, 326, 324, 66), (59, 350, 347, 63), (330, 58, 62, 329), (941, 342, 344, 943), (92, 325, 322, 70), (63, 347, 351, 67), (329, 62, 66, 328), (943, 344, 340, 939), (70, 322, 321, 74), (93, 348, 349, 71), (327, 92, 70, 318), (933, 345, 337, 936), (88, 319, 320, 78), (71, 349, 303, 75), (68, 313, 311, 72), (936, 337, 343, 942), (938, 935, 83, 77), (89, 305, 306, 79), (91, 310, 308, 76), (932, 335, 339, 938), (78, 320, 288, 81), (302, 86, 80, 304), (314, 84, 82, 312), (289, 87, 81, 288), (308, 312, 82, 76), (79, 306, 304, 80), (940, 55, 85, 937), (307, 52, 86, 302), (309, 54, 84, 314), (290, 53, 87, 289), (74, 321, 319, 88), (75, 303, 305, 89), (72, 311, 310, 91), (942, 343, 335, 932), (66, 324, 325, 92), (67, 351, 348, 93), (328, 66, 92, 327), (939, 340, 345, 933), (856, 128, 111, 853), (797, 13, 102, 800), (745, 11, 101, 748), (692, 9, 100, 696), (640, 7, 99, 644), (588, 5, 98, 592), (562, 3, 97, 563), (900, 1, 96, 902), (804, 129, 110, 801), (752, 130, 109, 749), (700, 131, 108, 697), (648, 132, 107, 645), (596, 133, 106, 593), (575, 134, 105, 564), (906, 135, 104, 903), (858, 145, 113, 854), (806, 146, 114, 802), (754, 147, 115, 750), (702, 148, 116, 698), (650, 149, 117, 646), (598, 150, 118, 594), (577, 151, 119, 573), (907, 144, 112, 904), (854, 113, 120, 855), (802, 114, 121, 803), (750, 115, 122, 751), (698, 116, 123, 699), (646, 117, 124, 647), (594, 118, 125, 595), (573, 119, 126, 574), (904, 112, 127, 905), (855, 120, 128, 856), (803, 121, 129, 804), (751, 122, 130, 752), (699, 123, 131, 700), (647, 124, 132, 648), (595, 125, 133, 596), (574, 126, 134, 575), (905, 127, 135, 906), (555, 545, 138, 362), (628, 620, 139, 363), (680, 672, 140, 364), (732, 724, 141, 365), (784, 776, 142, 366), (888, 880, 136, 360), (836, 828, 143, 367), (852, 103, 145, 858), (800, 102, 146, 806), (748, 101, 147, 754), (696, 100, 148, 702), (644, 99, 149, 650), (592, 98, 150, 598), (563, 97, 151, 577), (902, 96, 144, 907), (925, 160, 152, 929), (548, 161, 153, 547), (636, 162, 154, 635), (688, 163, 155, 687), (740, 164, 156, 739), (792, 165, 159, 791), (896, 166, 157, 895), (844, 167, 158, 843), (928, 40, 160, 925), (539, 41, 161, 548), (616, 42, 162, 636), (668, 43, 163, 688), (720, 44, 164, 740), (772, 45, 165, 792), (876, 47, 166, 896), (824, 46, 167, 844), (464, 467, 180, 182), (466, 465, 183, 181), (610, 464, 182, 606), (380, 378, 173, 171), (379, 381, 170, 172), (382, 380, 171, 169), (381, 383, 168, 170), (637, 382, 169, 622), (625, 624, 177, 179), (626, 625, 179, 181), (627, 626, 181, 183), (468, 466, 181, 179), (467, 469, 178, 180), (470, 468, 179, 177), (469, 471, 176, 178), (638, 470, 177, 624), (456, 459, 244, 246), (458, 457, 247, 245), (662, 456, 246, 658), (388, 386, 189, 187), (387, 389, 186, 188), (390, 388, 187, 185), (389, 391, 184, 186), (689, 390, 185, 674), (448, 451, 252, 254), (450, 449, 255, 253), (714, 448, 254, 710), (396, 394, 197, 195), (395, 397, 194, 196), (398, 396, 195, 193), (397, 399, 192, 194), (741, 398, 193, 726), (440, 443, 260, 262), (442, 441, 263, 261), (766, 440, 262, 762), (404, 402, 205, 203), (403, 405, 202, 204), (406, 404, 203, 201), (405, 407, 200, 202), (793, 406, 201, 778), (424, 427, 268, 270), (426, 425, 271, 269), (818, 424, 270, 814), (412, 410, 213, 211), (411, 413, 210, 212), (414, 412, 211, 209), (413, 415, 208, 210), (845, 414, 209, 830), (432, 435, 276, 278), (434, 433, 279, 277), (870, 432, 278, 866), (420, 418, 221, 219), (419, 421, 218, 220), (422, 420, 219, 216), (421, 423, 217, 218), (897, 422, 216, 882), (472, 475, 236, 238), (474, 473, 239, 237), (586, 472, 238, 583), (372, 370, 229, 227), (371, 373, 226, 228), (374, 372, 227, 225), (373, 375, 224, 226), (557, 374, 225, 549), (552, 551, 233, 235), (553, 552, 235, 237), (554, 553, 237, 239), (476, 474, 237, 235), (475, 477, 234, 236), (478, 476, 235, 233), (477, 479, 232, 234), (559, 478, 233, 551), (677, 676, 241, 243), (678, 677, 243, 245), (679, 678, 245, 247), (460, 458, 245, 243), (459, 461, 242, 244), (462, 460, 243, 241), (461, 463, 240, 242), (690, 462, 241, 676), (729, 728, 249, 251), (730, 729, 251, 253), (731, 730, 253, 255), (452, 450, 253, 251), (451, 453, 250, 252), (454, 452, 251, 249), (453, 455, 248, 250), (742, 454, 249, 728), (781, 780, 257, 259), (782, 781, 259, 261), (783, 782, 261, 263), (444, 442, 261, 259), (443, 445, 258, 260), (446, 444, 259, 257), (445, 447, 256, 258), (794, 446, 257, 780), (833, 832, 265, 267), (834, 833, 267, 269), (835, 834, 269, 271), (428, 426, 269, 267), (427, 429, 266, 268), (430, 428, 267, 265), (429, 431, 264, 266), (846, 430, 265, 832), (885, 884, 272, 275), (886, 885, 275, 277), (887, 886, 277, 279), (436, 434, 277, 275), (435, 437, 274, 276), (438, 436, 275, 272), (437, 439, 273, 274), (898, 438, 272, 884), (918, 353, 280, 909), (49, 17, 354, 281), (48, 16, 352, 282), (359, 358, 283, 286), (17, 24, 355, 354), (50, 24, 357, 285), (51, 31, 359, 286), (930, 31, 356, 944), (909, 280, 290, 910), (910, 290, 289, 911), (911, 289, 288, 912), (53, 291, 292, 87), (49, 281, 291, 53), (87, 292, 293, 81), (52, 296, 297, 86), (294, 89, 79, 298), (86, 297, 301, 80), (298, 79, 80, 301), (300, 75, 89, 294), (299, 93, 71, 295), (48, 282, 296, 52), (295, 71, 75, 300), (947, 307, 302, 949), (305, 945, 948, 306), (303, 950, 945, 305), (949, 302, 304, 946), (306, 948, 946, 304), (307, 283, 48, 52), (311, 316, 317, 310), (315, 293, 312, 308), (313, 318, 316, 311), (291, 309, 314, 292), (310, 317, 315, 308), (281, 284, 309, 291), (292, 314, 312, 293), (318, 70, 74, 316), (316, 74, 88, 317), (317, 88, 78, 315), (78, 81, 293, 315), (913, 294, 298, 914), (915, 300, 294, 913), (914, 298, 301, 912), (326, 926, 923, 324), (323, 927, 926, 326), (324, 923, 917, 325), (917, 299, 295, 916), (916, 295, 300, 915), (56, 334, 333, 60), (60, 333, 332, 64), (95, 331, 313, 68), (64, 332, 331, 95), (332, 328, 327, 331), (334, 346, 330, 329, 333), (333, 329, 328, 332), (331, 327, 318, 313), (32, 40, 959, 958), (50, 285, 341, 54), (84, 338, 336, 82), (343, 72, 91, 335), (340, 64, 95, 345), (76, 82, 336, 339), (54, 341, 338, 84), (32, 56, 342, 960), (342, 56, 60, 344), (344, 60, 64, 340), (345, 95, 68, 337), (337, 68, 72, 343), (335, 91, 76, 339), (58, 40, 323), (40, 58, 330, 346, 959), (348, 954, 952, 349), (349, 952, 950, 303), (350, 953, 951, 347), (957, 956, 953, 350), (351, 955, 954, 348), (347, 951, 955, 351), (901, 17, 353, 918), (354, 355, 284, 281), (919, 901, 16, 360), (944, 356, 287, 934), (31, 16, 358, 359), (538, 555, 362, 18), (615, 628, 363, 19), (667, 680, 364, 20), (719, 732, 365, 21), (771, 784, 366, 22), (875, 888, 360, 16), (823, 836, 367, 23), (908, 919, 360, 136), (40, 32, 371, 368), (33, 41, 369, 370), (572, 40, 368, 585), (25, 33, 370, 372), (32, 24, 373, 371), (18, 25, 372, 374), (24, 17, 375, 373), (538, 18, 374, 557), (41, 33, 379, 376), (34, 42, 377, 378), (591, 41, 376, 608), (26, 34, 378, 380), (33, 25, 381, 379), (19, 26, 380, 382), (25, 18, 383, 381), (615, 19, 382, 637), (42, 34, 387, 384), (35, 43, 385, 386), (643, 42, 384, 660), (27, 35, 386, 388), (34, 26, 389, 387), (20, 27, 388, 390), (26, 19, 391, 389), (667, 20, 390, 689), (43, 35, 395, 392), (36, 44, 393, 394), (695, 43, 392, 712), (28, 36, 394, 396), (35, 27, 397, 395), (21, 28, 396, 398), (27, 20, 399, 397), (719, 21, 398, 741), (44, 36, 403, 400), (37, 45, 401, 402), (747, 44, 400, 764), (29, 37, 402, 404), (36, 28, 405, 403), (22, 29, 404, 406), (28, 21, 407, 405), (771, 22, 406, 793), (45, 37, 411, 408), (38, 46, 409, 410), (799, 45, 408, 816), (30, 38, 410, 412), (37, 29, 413, 411), (23, 30, 412, 414), (29, 22, 415, 413), (823, 23, 414, 845), (46, 38, 419, 416), (39, 47, 417, 418), (851, 46, 416, 868), (31, 39, 418, 420), (38, 30, 421, 419), (16, 31, 420, 422), (30, 23, 423, 421), (875, 16, 422, 897), (524, 525, 427, 424), (521, 520, 425, 426), (820, 524, 424, 818), (522, 521, 426, 428), (525, 526, 429, 427), (523, 522, 428, 430), (526, 527, 431, 429), (847, 523, 430, 846), (532, 533, 435, 432), (529, 528, 433, 434), (872, 532, 432, 870), (530, 529, 434, 436), (533, 534, 437, 435), (531, 530, 436, 438), (534, 535, 439, 437), (899, 531, 438, 898), (516, 517, 443, 440), (513, 512, 441, 442), (768, 516, 440, 766), (514, 513, 442, 444), (517, 518, 445, 443), (515, 514, 444, 446), (518, 519, 447, 445), (795, 515, 446, 794), (484, 485, 451, 448), (481, 480, 449, 450), (716, 484, 448, 714), (482, 481, 450, 452), (485, 486, 453, 451), (483, 482, 452, 454), (486, 487, 455, 453), (743, 483, 454, 742), (492, 493, 459, 456), (489, 488, 457, 458), (664, 492, 456, 662), (490, 489, 458, 460), (493, 494, 461, 459), (491, 490, 460, 462), (494, 495, 463, 461), (691, 491, 462, 690), (500, 501, 467, 464), (497, 496, 465, 466), (612, 500, 464, 610), (498, 497, 466, 468), (501, 502, 469, 467), (499, 498, 468, 470), (502, 503, 471, 469), (639, 499, 470, 638), (508, 509, 475, 472), (505, 504, 473, 474), (587, 508, 472, 586), (506, 505, 474, 476), (509, 510, 477, 475), (507, 506, 476, 478), (510, 511, 479, 477), (561, 507, 478, 559), (198, 196, 485, 484), (197, 199, 480, 481), (706, 198, 484, 716), (195, 197, 481, 482), (196, 194, 486, 485), (193, 195, 482, 483), (194, 192, 487, 486), (726, 193, 483, 743), (190, 188, 493, 492), (189, 191, 488, 489), (654, 190, 492, 664), (187, 189, 489, 490), (188, 186, 494, 493), (185, 187, 490, 491), (186, 184, 495, 494), (674, 185, 491, 691), (174, 172, 501, 500), (173, 175, 496, 497), (602, 174, 500, 612), (171, 173, 497, 498), (172, 170, 502, 501), (169, 171, 498, 499), (170, 168, 503, 502), (622, 169, 499, 639), (230, 228, 509, 508), (229, 231, 504, 505), (579, 230, 508, 587), (227, 229, 505, 506), (228, 226, 510, 509), (225, 227, 506, 507), (226, 224, 511, 510), (549, 225, 507, 561), (206, 204, 517, 516), (205, 207, 512, 513), (758, 206, 516, 768), (203, 205, 513, 514), (204, 202, 518, 517), (201, 203, 514, 515), (202, 200, 519, 518), (778, 201, 515, 795), (214, 212, 525, 524), (213, 215, 520, 521), (810, 214, 524, 820), (211, 213, 521, 522), (212, 210, 526, 525), (209, 211, 522, 523), (210, 208, 527, 526), (830, 209, 523, 847), (222, 220, 533, 532), (221, 223, 528, 529), (862, 222, 532, 872), (219, 221, 529, 530), (220, 218, 534, 533), (216, 219, 530, 531), (218, 217, 535, 534), (882, 216, 531, 899), (576, 562, 536, 545), (369, 556, 550, 231), (565, 547, 537, 570), (5, 536, 540, 98), (133, 544, 541, 106), (150, 546, 542, 118), (118, 542, 543, 125), (125, 543, 544, 133), (584, 576, 545, 555), (98, 540, 546, 150), (566, 548, 547, 565), (572, 539, 548, 566), (473, 558, 554, 239), (567, 557, 549, 578), (581, 580, 551, 552), (582, 581, 552, 553), (583, 582, 553, 554), (568, 559, 551, 580), (571, 584, 555, 538), (41, 539, 556, 369), (571, 538, 557, 567), (504, 560, 558, 473), (569, 561, 559, 568), (231, 550, 560, 504), (578, 549, 561, 569), (556, 585, 579, 550), (536, 562, 563, 540), (544, 575, 564, 541), (546, 577, 573, 542), (542, 573, 574, 543), (543, 574, 575, 544), (540, 563, 577, 546), (558, 586, 583, 554), (539, 572, 585, 556), (560, 587, 586, 558), (550, 579, 587, 560), (137, 3, 562, 576), (152, 565, 570, 14), (361, 137, 576, 584), (160, 566, 565, 152), (40, 572, 566, 160), (375, 567, 578, 224), (234, 232, 580, 581), (236, 234, 581, 582), (238, 236, 582, 583), (479, 568, 580, 232), (17, 361, 584, 571), (17, 571, 567, 375), (511, 569, 568, 479), (224, 578, 569, 511), (138, 5, 588, 597), (629, 608, 602, 623), (153, 599, 589, 12), (632, 588, 592, 633), (619, 596, 593, 634), (621, 598, 594, 617), (617, 594, 595, 618), (618, 595, 596, 619), (362, 138, 597, 607), (633, 592, 598, 621), (161, 600, 599, 153), (41, 591, 600, 161), (630, 610, 606, 627), (383, 609, 601, 168), (178, 176, 603, 604), (180, 178, 604, 605), (182, 180, 605, 606), (471, 611, 603, 176), (18, 362, 607, 590), (616, 591, 608, 629), (18, 590, 609, 383), (631, 612, 610, 630), (503, 613, 611, 471), (623, 602, 612, 631), (168, 601, 613, 503), (597, 588, 632, 620), (599, 635, 614, 589), (607, 597, 620, 628), (600, 636, 635, 599), (591, 616, 636, 600), (609, 637, 622, 601), (604, 603, 624, 625), (605, 604, 625, 626), (606, 605, 626, 627), (611, 638, 624, 603), (590, 607, 628, 615), (590, 615, 637, 609), (613, 639, 638, 611), (601, 622, 639, 613), (377, 629, 623, 175), (7, 632, 633, 99), (132, 619, 634, 107), (149, 621, 617, 117), (117, 617, 618, 124), (124, 618, 619, 132), (99, 633, 621, 149), (465, 630, 627, 183), (42, 616, 629, 377), (496, 631, 630, 465), (175, 623, 631, 496), (139, 7, 640, 649), (681, 660, 654, 675), (154, 651, 641, 10), (684, 640, 644, 685), (671, 648, 645, 686), (673, 650, 646, 669), (669, 646, 647, 670), (670, 647, 648, 671), (363, 139, 649, 659), (685, 644, 650, 673), (162, 652, 651, 154), (42, 643, 652, 162), (682, 662, 658, 679), (391, 661, 653, 184), (242, 240, 655, 656), (244, 242, 656, 657), (246, 244, 657, 658), (463, 663, 655, 240), (19, 363, 659, 642), (668, 643, 660, 681), (19, 642, 661, 391), (683, 664, 662, 682), (495, 665, 663, 463), (675, 654, 664, 683), (184, 653, 665, 495), (649, 640, 684, 672), (651, 687, 666, 641), (659, 649, 672, 680), (652, 688, 687, 651), (643, 668, 688, 652), (661, 689, 674, 653), (656, 655, 676, 677), (657, 656, 677, 678), (658, 657, 678, 679), (663, 690, 676, 655), (642, 659, 680, 667), (642, 667, 689, 661), (665, 691, 690, 663), (653, 674, 691, 665), (385, 681, 675, 191), (9, 684, 685, 100), (131, 671, 686, 108), (148, 673, 669, 116), (116, 669, 670, 123), (123, 670, 671, 131), (100, 685, 673, 148), (457, 682, 679, 247), (43, 668, 681, 385), (488, 683, 682, 457), (191, 675, 683, 488), (140, 9, 692, 701), (978, 712, 706, 972), (155, 703, 693, 8), (981, 692, 696, 982), (968, 700, 697, 983), (970, 702, 698, 966), (966, 698, 699, 967), (967, 699, 700, 968), (364, 140, 701, 711), (982, 696, 702, 970), (163, 704, 703, 155), (43, 695, 704, 163), (979, 714, 710, 976), (399, 713, 705, 192), (250, 248, 707, 708), (252, 250, 708, 709), (254, 252, 709, 710), (455, 715, 707, 248), (20, 364, 711, 694), (965, 695, 712, 978), (20, 694, 713, 399), (980, 716, 714, 979), (487, 717, 715, 455), (972, 706, 716, 980), (192, 705, 717, 487), (969, 981, 736, 724), (984, 739, 718, 963), (977, 969, 724, 732), (985, 740, 739, 984), (965, 720, 740, 985), (986, 741, 726, 971), (974, 973, 728, 729), (975, 974, 729, 730), (976, 975, 730, 731), (987, 742, 728, 973), (964, 977, 732, 719), (964, 719, 741, 986), (988, 743, 742, 987), (971, 726, 743, 988), (393, 733, 727, 199), (11, 736, 737, 101), (130, 723, 738, 109), (147, 725, 721, 115), (115, 721, 722, 122), (122, 722, 723, 130), (101, 737, 725, 147), (449, 734, 731, 255), (44, 720, 733, 393), (480, 735, 734, 449), (199, 727, 735, 480), (141, 11, 745, 753), (785, 764, 758, 779), (156, 755, 744, 6), (788, 745, 748, 789), (775, 752, 749, 790), (777, 754, 750, 773), (773, 750, 751, 774), (774, 751, 752, 775), (365, 141, 753, 763), (789, 748, 754, 777), (164, 756, 755, 156), (44, 747, 756, 164), (786, 766, 762, 783), (407, 765, 757, 200), (258, 256, 759, 760), (260, 258, 760, 761), (262, 260, 761, 762), (447, 767, 759, 256), (21, 365, 763, 746), (772, 747, 764, 785), (21, 746, 765, 407), (787, 768, 766, 786), (519, 769, 767, 447), (779, 758, 768, 787), (200, 757, 769, 519), (753, 745, 788, 776), (755, 791, 770, 744), (763, 753, 776, 784), (756, 792, 791, 755), (747, 772, 792, 756), (765, 793, 778, 757), (760, 759, 780, 781), (761, 760, 781, 782), (762, 761, 782, 783), (767, 794, 780, 759), (746, 763, 784, 771), (746, 771, 793, 765), (769, 795, 794, 767), (757, 778, 795, 769), (401, 785, 779, 207), (13, 788, 789, 102), (129, 775, 790, 110), (146, 777, 773, 114), (114, 773, 774, 121), (121, 774, 775, 129), (102, 789, 777, 146), (441, 786, 783, 263), (45, 772, 785, 401), (512, 787, 786, 441), (207, 779, 787, 512), (142, 13, 797, 805), (837, 816, 810, 831), (159, 807, 796, 4), (840, 797, 800, 841), (827, 804, 801, 842), (829, 806, 802, 825), (825, 802, 803, 826), (826, 803, 804, 827), (366, 142, 805, 815), (841, 800, 806, 829), (165, 808, 807, 159), (45, 799, 808, 165), (838, 818, 814, 835), (415, 817, 809, 208), (266, 264, 811, 812), (268, 266, 812, 813), (270, 268, 813, 814), (431, 819, 811, 264), (22, 366, 815, 798), (824, 799, 816, 837), (22, 798, 817, 415), (839, 820, 818, 838), (527, 821, 819, 431), (831, 810, 820, 839), (208, 809, 821, 527), (805, 797, 840, 828), (807, 843, 822, 796), (815, 805, 828, 836), (808, 844, 843, 807), (799, 824, 844, 808), (817, 845, 830, 809), (812, 811, 832, 833), (813, 812, 833, 834), (814, 813, 834, 835), (819, 846, 832, 811), (798, 815, 836, 823), (798, 823, 845, 817), (821, 847, 846, 819), (809, 830, 847, 821), (409, 837, 831, 215), (15, 840, 841, 103), (128, 827, 842, 111), (145, 829, 825, 113), (113, 825, 826, 120), (120, 826, 827, 128), (103, 841, 829, 145), (425, 838, 835, 271), (46, 824, 837, 409), (520, 839, 838, 425), (215, 831, 839, 520), (892, 849, 852, 893), (143, 15, 849, 857), (889, 868, 862, 883), (158, 859, 848, 2), (879, 856, 853, 894), (881, 858, 854, 877), (877, 854, 855, 878), (878, 855, 856, 879), (367, 143, 857, 867), (893, 852, 858, 881), (167, 860, 859, 158), (46, 851, 860, 167), (890, 870, 866, 887), (423, 869, 861, 217), (274, 273, 863, 864), (276, 274, 864, 865), (278, 276, 865, 866), (439, 871, 863, 273), (23, 367, 867, 850), (876, 851, 868, 889), (23, 850, 869, 423), (891, 872, 870, 890), (535, 873, 871, 439), (883, 862, 872, 891), (217, 861, 873, 535), (857, 849, 892, 880), (859, 895, 874, 848), (867, 857, 880, 888), (860, 896, 895, 859), (851, 876, 896, 860), (869, 897, 882, 861), (864, 863, 884, 885), (865, 864, 885, 886), (866, 865, 886, 887), (871, 898, 884, 863), (850, 867, 888, 875), (850, 875, 897, 869), (873, 899, 898, 871), (861, 882, 899, 873), (1, 892, 893, 96), (417, 889, 883, 223), (135, 879, 894, 104), (144, 881, 877, 112), (112, 877, 878, 127), (127, 878, 879, 135), (96, 893, 881, 144), (433, 890, 887, 279), (47, 876, 889, 417), (528, 891, 890, 433), (223, 883, 891, 528), (136, 1, 900, 908), (3, 900, 902, 97), (134, 906, 903, 105), (151, 907, 904, 119), (119, 904, 905, 126), (126, 905, 906, 134), (97, 902, 907, 151), (352, 918, 909, 282), (282, 909, 910, 296), (296, 910, 911, 297), (297, 911, 912, 301), (319, 913, 914, 320), (321, 915, 913, 319), (320, 914, 912, 288), (325, 917, 916, 322), (322, 916, 915, 321), (16, 901, 918, 352), (361, 17, 901, 919), (137, 361, 919, 908), (920, 67, 93, 299), (922, 63, 67, 920), (47, 59, 921), (921, 59, 63, 922), (923, 920, 299, 917), (926, 922, 920, 923), (928, 47, 921, 927), (166, 925, 929, 157), (927, 921, 922, 926), (47, 928, 925, 166), (157, 929, 924, 0), (39, 31, 930, 931), (285, 934, 940, 341), (338, 937, 935, 336), (962, 961, 941, 57), (57, 941, 943, 61), (61, 943, 939, 65), (94, 933, 936, 69), (69, 936, 942, 73), (339, 336, 935, 938), (90, 932, 938, 77), (341, 940, 937, 338), (73, 942, 932, 90), (65, 939, 933, 94), (24, 930, 944, 357), (357, 944, 934, 285), (950, 73, 90, 945), (85, 949, 946, 83), (55, 947, 949, 85), (51, 286, 947, 55), (945, 90, 77, 948), (948, 77, 83, 946), (951, 61, 65, 955), (953, 57, 61, 951), (39, 962, 57, 953, 956), (954, 94, 69, 952), (955, 65, 94, 954), (952, 69, 73, 950), (47, 39, 956, 957), (958, 959, 346, 334), (931, 32, 960, 961), (39, 931, 961, 962), (733, 978, 972, 727), (736, 981, 982, 737), (723, 968, 983, 738), (725, 970, 966, 721), (721, 966, 967, 722), (722, 967, 968, 723), (737, 982, 970, 725), (734, 979, 976, 731), (720, 965, 978, 733), (735, 980, 979, 734), (727, 972, 980, 735), (701, 692, 981, 969), (703, 984, 963, 693), (711, 701, 969, 977), (704, 985, 984, 703), (695, 965, 985, 704), (713, 986, 971, 705), (708, 707, 973, 974), (709, 708, 974, 975), (710, 709, 975, 976), (715, 987, 973, 707), (694, 711, 977, 964), (694, 964, 986, 713), (717, 988, 987, 715), (705, 971, 988, 717), (105, 903, 989, 564), (903, 104, 894, 989), (564, 989, 990, 541), (989, 894, 853, 990), (541, 990, 991, 106), (990, 853, 111, 991), (106, 991, 992, 593), (991, 111, 842, 992), (593, 992, 993, 634), (992, 842, 801, 993), (634, 993, 994, 107), (993, 801, 110, 994), (107, 994, 995, 645), (994, 110, 790, 995), (645, 995, 996, 686), (995, 790, 749, 996), (686, 996, 997, 108), (996, 749, 109, 997), (108, 997, 983, 697), (997, 109, 738, 983), (718, 998, 999, 963), (963, 999, 8, 693), (10, 641, 1012, 1005), (666, 8, 1004, 1013), (614, 10, 1005, 1011), (796, 822, 1018, 1017), (848, 874, 1020, 1019), (641, 666, 1013, 1012), (999, 998, 1022, 1023), (12, 589, 1010, 1006), (570, 537, 1008, 1009), (770, 4, 1002, 1016), (4, 796, 1017, 1002), (2, 848, 1019, 1001), (8, 999, 1023, 1004), (718, 6, 1003, 1014), (744, 770, 1016, 1015), (589, 614, 1011, 1010), (537, 12, 1006, 1008), (0, 924, 1021, 1000), (6, 744, 1015, 1003), (14, 570, 1009, 1007), (924, 14, 1007, 1021), (822, 2, 1001, 1018), (998, 718, 1014, 1022), (874, 0, 1000, 1020), (1019, 1020, 1024, 1001), (1020, 1000, 1029, 1024), (1000, 1021, 1034, 1029), (1021, 1007, 1039, 1034), (1007, 1009, 1044, 1039), (1009, 1008, 1006, 1044), (1001, 1024, 1025, 1018), (1024, 1029, 1030, 1025), (1029, 1034, 1035, 1030), (1034, 1039, 1040, 1035), (1039, 1044, 1045, 1040), (1044, 1006, 1010, 1045), (1018, 1025, 1026, 1017), (1025, 1030, 1031, 1026), (1030, 1035, 1036, 1031), (1035, 1040, 1041, 1036), (1040, 1045, 1046, 1041), (1045, 1010, 1011, 1046), (1017, 1026, 1027, 1002), (1026, 1031, 1032, 1027), (1031, 1036, 1037, 1032), (1036, 1041, 1042, 1037), (1041, 1046, 1047, 1042), (1046, 1011, 1005, 1047), (1002, 1027, 1028, 1016), (1027, 1032, 1033, 1028), (1032, 1037, 1038, 1033), (1037, 1042, 1043, 1038), (1042, 1047, 1048, 1043), (1047, 1005, 1012, 1048), (1016, 1028, 1003, 1015), (1028, 1033, 1014, 1003), (1033, 1038, 1022, 1014), (1038, 1043, 1023, 1022), (1043, 1048, 1004, 1023), (1048, 1012, 1013, 1004)])
me_cylinder.polygons.foreach_set('use_smooth', [True] * 1048)
me_cylinder.use_remesh_preserve_volume = False
me_cylinder.use_remesh_preserve_attributes = False
me_cylinder.use_mirror_vertex_groups = False
me_cylinder.update()

# ---- objects
ob_cylinder = bpy.data.objects.new('Cylinder', me_cylinder)
ob_lamp = bpy.data.objects.new('Lamp', light_lamp)
ob_camera = bpy.data.objects.new('Camera', cam_camera)

# ---- transforms, parenting, visibility, modifiers, constraints
ob_cylinder.location = (0.0, -0.6323, 0.0)
ob_cylinder.rotation_euler = (0.0, -0.0, 0.3855)
ob_cylinder.lineart.crease_threshold = 0.0
_m = ob_cylinder.modifiers.new('Subsurf', 'SUBSURF')
_m.uv_smooth = 'PRESERVE_CORNERS'
_m.quality = 2
_m.show_only_control_edges = False
ob_lamp.location = (4.076, 1.005, 5.904)
ob_lamp.rotation_euler = (0.6503, 0.05522, 1.866)
ob_lamp.lock_rotations_4d = False
ob_lamp.empty_display_type = 'ARROWS'
ob_lamp.color = (0.0, 0.0, 0.0, 0.0)
ob_lamp.lineart.crease_threshold = 0.0
ob_camera.location = (7.481, -6.508, 5.344)
ob_camera.rotation_euler = (1.109, 0.01082, 0.8149)
ob_camera.lock_rotations_4d = False
ob_camera.empty_display_type = 'ARROWS'
ob_camera.color = (0.0, 0.0, 0.0, 0.0)
ob_camera.display_type = 'WIRE'
ob_camera.lineart.crease_threshold = 0.0

# ---- collection membership
col_collection_1.objects.link(ob_cylinder)
col_collection_1.objects.link(ob_lamp)
col_collection_1.objects.link(ob_camera)

# ---- scene / render settings (as saved in the file)
scene.camera = ob_camera
scene.frame_start = 1; scene.frame_end = 250; scene.frame_set(1)
scene.render.engine = 'CYCLES'
scene.render.resolution_percentage = 50
scene.render.dither_intensity = 0.0
scene.cycles.use_denoising = False
scene.cycles.samples = 10
scene.cycles.sampling_pattern = 'TABULATED_SOBOL'
scene.cycles.light_sampling_threshold = 0.0
scene.cycles.use_adaptive_sampling = False
scene.cycles.use_light_tree = False
scene.cycles.blur_glossy = 0.0
scene.cycles.volume_bounces = 1
scene.cycles.pixel_filter_type = 'GAUSSIAN'
scene.cycles.sample_clamp_indirect = 0.0
scene.view_settings.view_transform = 'Standard'
bpy.context.view_layer.update()
